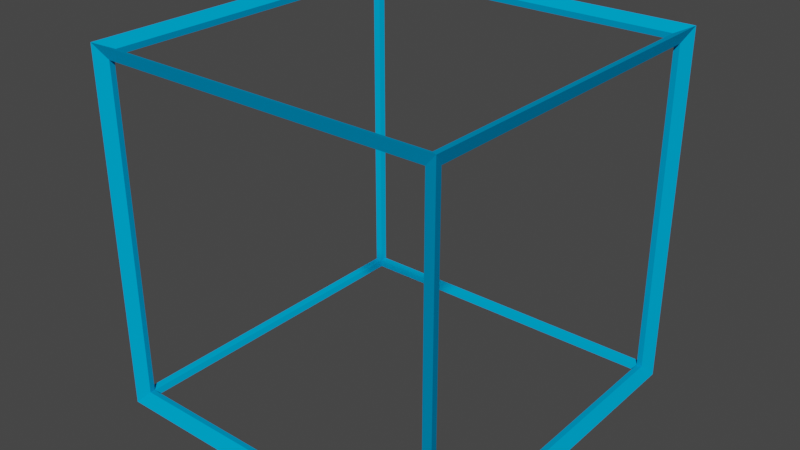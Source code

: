 # Source: UnitCube_Whole.blend  (saved by Blender 2.90.8; exported with 4.5.12 LTS)
import bpy
from mathutils import Matrix  # noqa: F401  (used for matrix-valued properties, if any)

bpy.ops.wm.read_factory_settings(use_empty=True)
scene = bpy.context.scene
scene.name = 'Scene'

# ---- materials (node trees are filled in below, after node groups)
mat_cubeblue = bpy.data.materials.new('CubeBlue')
mat_cubeblue.use_transparent_shadow = False
mat_cubeblue.diffuse_color = (0.0, 0.3947, 0.8, 1.0)
mat_cubeblue.roughness = 0.636
mat_cubeblue.specular_intensity = 0.5311
mat_cubeblue.metallic = 0.6522

# ---- material node trees

# ---- world
world_world = bpy.data.worlds.new('World'); scene.world = world_world
world_world.use_nodes = True; world_world.node_tree.nodes.clear()
_N = world_world.node_tree.nodes; _L = world_world.node_tree.links
n0 = _N.new('ShaderNodeOutputWorld'); n0.name = 'World Output'; n0.location = (300, 300)
n1 = _N.new('ShaderNodeEmission'); n1.name = 'Emission'; n1.location = (10, 300)
n1.inputs[0].default_value = (0.05088, 0.05088, 0.05088, 1.0)
_L.new(n1.outputs[0], n0.inputs[0])
n0.is_active_output = True
world_world.color = (0.05088, 0.05088, 0.05088)
world_world.use_sun_shadow = False
world_world.sun_shadow_jitter_overblur = 0.0

# ---- meshes
me_cube = bpy.data.meshes.new('Cube')
me_cube.from_pydata([(-50.0, -50.0, -50.0), (-50.0, -50.0, 50.0), (-50.0, 50.0, -50.0), (-50.0, 50.0, 50.0), (50.0, -50.0, -50.0), (50.0, -50.0, 50.0), (50.0, 50.0, -50.0), (50.0, 50.0, 50.0)], [], [(0, 1, 3, 2), (2, 3, 7, 6), (6, 7, 5, 4), (4, 5, 1, 0), (2, 6, 4, 0), (7, 3, 1, 5)])
me_cube.materials.append(mat_cubeblue)
me_cube.use_remesh_fix_poles = True
me_cube.use_remesh_preserve_attributes = False
me_cube.use_mirror_vertex_groups = False
me_cube.update()

# ---- objects
ob_cube = bpy.data.objects.new('Cube', me_cube)

# ---- transforms, parenting, visibility, modifiers, constraints
ob_cube.location = (0.0, 0.0, 0.0)
ob_cube.lineart.crease_threshold = 0.0
_m = ob_cube.modifiers.new('Wireframe', 'WIREFRAME')
_m.thickness = 6.0
_m.offset = -1.0
_m.use_even_offset = False
_m.material_offset = 10

# ---- collection membership
scene.collection.objects.link(ob_cube)

# ---- scene / render settings (as saved in the file)
scene.frame_start = 1; scene.frame_end = 250; scene.frame_set(1)
scene.render.engine = 'BLENDER_EEVEE_NEXT'
scene.render.line_thickness = 112.8
scene.cycles.use_denoising = False
scene.cycles.samples = 128
scene.cycles.sampling_pattern = 'TABULATED_SOBOL'
scene.cycles.use_adaptive_sampling = False
scene.cycles.use_light_tree = False
scene.eevee.light_threshold = 0.0
scene.view_settings.view_transform = 'Filmic'
bpy.context.view_layer.update()

# ---- added for rendering (the .blend has no active camera and no usable light): camera, sun
cam_auto = bpy.data.cameras.new('AutoCamera')
cam_auto.lens = 50.0
cam_auto.sensor_width = 36.0
cam_auto.clip_end = 2812.44
ob_auto_camera = bpy.data.objects.new('AutoCamera', cam_auto)
scene.collection.objects.link(ob_auto_camera)
ob_auto_camera.location = (160.254, -192.304, 128.203)
ob_auto_camera.rotation_euler = (1.09748, -7.21219e-08, 0.694738)
scene.camera = ob_auto_camera
light_auto_sun = bpy.data.lights.new('AutoSun', 'SUN')
light_auto_sun.energy = 3.0
light_auto_sun.angle = 0.0523599
ob_auto_sun = bpy.data.objects.new('AutoSun', light_auto_sun)
scene.collection.objects.link(ob_auto_sun)
ob_auto_sun.rotation_euler = (0.872665, 0.174533, 0.523599)
bpy.context.view_layer.update()
